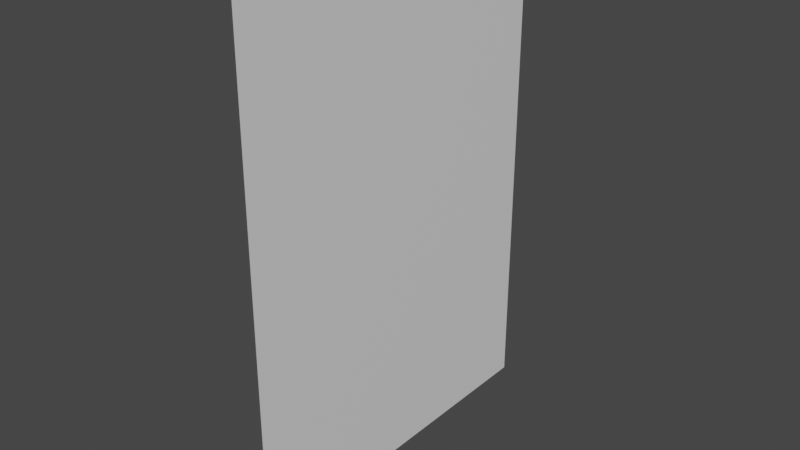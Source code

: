 # Source: poster-v.blend  (saved by Blender 2.80.75; exported with 4.5.12 LTS)
import bpy
from mathutils import Matrix  # noqa: F401  (used for matrix-valued properties, if any)

bpy.ops.wm.read_factory_settings(use_empty=True)
scene = bpy.context.scene
scene.name = 'Scene'

# ---- collections
col_collection = bpy.data.collections.new('Collection'); scene.collection.children.link(col_collection)

# ---- materials (node trees are filled in below, after node groups)
mat_poster = bpy.data.materials.new('Poster')

# ---- material node trees
mat_poster.use_nodes = True; mat_poster.node_tree.nodes.clear()
_N = mat_poster.node_tree.nodes; _L = mat_poster.node_tree.links
n0 = _N.new('ShaderNodeOutputMaterial'); n0.name = 'Material Output'; n0.location = (300, 300)
n1 = _N.new('ShaderNodeBsdfPrincipled'); n1.name = 'Principled BSDF'; n1.location = (10, 300)
n1.distribution = 'GGX'
n1.subsurface_method = 'BURLEY'
n1.inputs[3].default_value = 1.45
n1.inputs[27].default_value = (0.0, 0.0, 0.0, 1.0)
n1.inputs[28].default_value = 1.0
_L.new(n1.outputs[0], n0.inputs[0])
n0.is_active_output = True

# ---- world
world_world = bpy.data.worlds.new('World'); scene.world = world_world
world_world.use_nodes = True; world_world.node_tree.nodes.clear()
_N = world_world.node_tree.nodes; _L = world_world.node_tree.links
n0 = _N.new('ShaderNodeOutputWorld'); n0.name = 'World Output'; n0.location = (300, 300)
n1 = _N.new('ShaderNodeBackground'); n1.name = 'Background'; n1.location = (10, 300)
n1.inputs[0].default_value = (0.05088, 0.05088, 0.05088, 1.0)
_L.new(n1.outputs[0], n0.inputs[0])
n0.is_active_output = True
world_world.color = (0.05088, 0.05088, 0.05088)
world_world.use_sun_shadow = False
world_world.sun_shadow_jitter_overblur = 0.0

# ---- meshes
me_plane = bpy.data.meshes.new('Plane')
me_plane.from_pydata([(1.202e-08, -0.2, 0.275), (-1.202e-08, -0.2, -0.275), (1.202e-08, 0.2, 0.275), (-1.202e-08, 0.2, -0.275)], [], [(0, 1, 3, 2)])
_uv = me_plane.uv_layers.new(name='UVMap')
_uv.uv.foreach_set('vector', [1.49e-07, 0.9998, 0.0, 0.0, 0.7271, 2.98e-08, 0.7271, 0.9998])
me_plane.materials.append(mat_poster)
me_plane.use_remesh_preserve_volume = False
me_plane.use_remesh_preserve_attributes = False
me_plane.use_mirror_vertex_groups = False
me_plane.update()

# ---- objects
ob_poster = bpy.data.objects.new('Poster', me_plane)

# ---- transforms, parenting, visibility, modifiers, constraints
ob_poster.location = (0.0, 0.0, 0.0)
ob_poster.lineart.crease_threshold = 0.0

# ---- collection membership
col_collection.objects.link(ob_poster)

# ---- scene / render settings (as saved in the file)
scene.frame_start = 1; scene.frame_end = 250; scene.frame_set(1)
scene.render.engine = 'CYCLES'
scene.cycles.use_denoising = False
scene.cycles.samples = 128
scene.cycles.sampling_pattern = 'TABULATED_SOBOL'
scene.cycles.use_adaptive_sampling = False
scene.cycles.use_light_tree = False
scene.view_settings.view_transform = 'Filmic'
bpy.context.view_layer.update()

# ---- added for rendering (the .blend has no active camera and no usable light): camera, sun
cam_auto = bpy.data.cameras.new('AutoCamera')
cam_auto.lens = 50.0
cam_auto.sensor_width = 36.0
cam_auto.clip_end = 1000.0
ob_auto_camera = bpy.data.objects.new('AutoCamera', cam_auto)
scene.collection.objects.link(ob_auto_camera)
ob_auto_camera.location = (0.629221, -0.755065, 0.503377)
ob_auto_camera.rotation_euler = (1.09748, -7.21219e-08, 0.694738)
scene.camera = ob_auto_camera
light_auto_sun = bpy.data.lights.new('AutoSun', 'SUN')
light_auto_sun.energy = 3.0
light_auto_sun.angle = 0.0523599
ob_auto_sun = bpy.data.objects.new('AutoSun', light_auto_sun)
scene.collection.objects.link(ob_auto_sun)
ob_auto_sun.rotation_euler = (0.872665, 0.174533, 0.523599)
bpy.context.view_layer.update()
